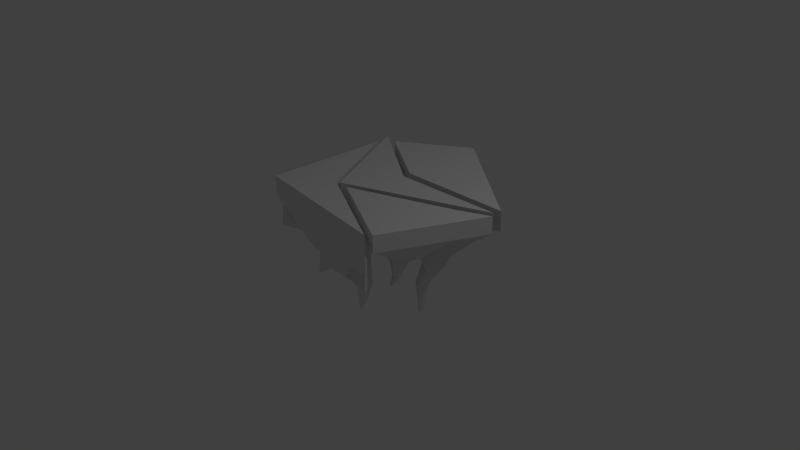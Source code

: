 # Source: rockplattform.blend  (saved by Blender 2.74.0; exported with 4.5.12 LTS)
import bpy
from mathutils import Matrix  # noqa: F401  (used for matrix-valued properties, if any)

bpy.ops.wm.read_factory_settings(use_empty=True)
scene = bpy.context.scene
scene.name = 'Scene'

# ---- collections
col_collection_1 = bpy.data.collections.new('Collection 1'); scene.collection.children.link(col_collection_1)

# ---- materials (node trees are filled in below, after node groups)
mat_collapserockmaterial = bpy.data.materials.new('collapserockmaterial')
mat_collapserockmaterial.alpha_threshold = 0.0
mat_collapserockmaterial.use_transparent_shadow = False
mat_collapserockmaterial.roughness = 0.5
mat_collapserockmaterial.line_color = (0.0, 0.0, 0.0, 1.0)

# ---- material node trees

# ---- world
world_world = bpy.data.worlds.new('World'); scene.world = world_world
world_world.color = (0.05088, 0.05088, 0.05088)
world_world.use_sun_shadow = False
world_world.sun_shadow_jitter_overblur = 0.0
world_world.cycles.sampling_method = 'MANUAL'
world_world.cycles.sample_map_resolution = 256

# ---- cameras
cam_camera = bpy.data.cameras.new('Camera')
cam_camera.clip_end = 100.0
cam_camera.lens = 35.0
cam_camera.sensor_width = 32.0
cam_camera.sensor_height = 18.0
cam_camera.ortho_scale = 7.314
cam_camera.dof.focus_distance = 0.0
cam_camera.dof.aperture_fstop = 128.0

# ---- lights
light_lamp = bpy.data.lights.new('Lamp', 'POINT')
light_lamp.transmission_factor = 0.0
light_lamp.cutoff_distance = 30.0
light_lamp.energy = 100.0
light_lamp.shadow_buffer_clip_start = 1.001
light_lamp.shadow_soft_size = 0.1
light_lamp.shadow_maximum_resolution = 0.006
light_lamp.use_absolute_resolution = True
light_lamp.cycles.use_multiple_importance_sampling = False

# ---- meshes
me_cube_004 = bpy.data.meshes.new('Cube.004')
me_cube_004.from_pydata([(-1.021, -0.7161, 0.7748), (-1.021, -0.7161, 1.0), (-0.5236, 0.2704, 0.7748), (-0.5236, 0.2704, 1.0), (0.1328, -0.7488, 0.7748), (0.1328, -0.7488, 1.0), (1.45, 0.03892, 0.7254), (1.45, 0.03892, 1.0), (-0.7724, -0.2229, 0.7748), (0.4632, 0.1547, 0.4213), (0.7914, -0.355, 0.7748), (-0.4442, -0.7325, 0.1269), (0.009513, -0.2889, 0.2668), (-0.8968, -0.4695, 0.7748), (-0.03018, 0.2125, 0.4213), (1.121, -0.158, 0.7254), (-0.1557, -0.7407, 0.7748), (-0.648, 0.02377, 0.7748), (0.9566, 0.09679, 0.7254), (0.4621, -0.5519, 0.7748), (-0.7327, -0.7243, 0.1269), (0.4005, -0.3219, 0.2668), (-0.3814, -0.2559, 0.7748), (-0.2173, -0.5107, -0.2371), (0.2364, -0.06712, 0.2773), (-0.2058, -0.02168, 0.4213), (-0.5571, -0.4901, 0.1269), (0.1224, -0.5313, 0.4108), (0.6785, -0.1126, 0.5814)], [], [(1, 3, 2, 17, 8, 13, 0), (3, 7, 6, 18, 9, 14, 2), (7, 5, 4, 19, 10, 15, 6), (5, 1, 0, 20, 11, 16, 4), (28, 18, 6, 15), (1, 5, 7, 3), (27, 21, 10, 19), (26, 22, 12, 23), (25, 14, 9, 24), (22, 25, 24, 12), (8, 17, 25, 22), (17, 2, 14, 25), (20, 26, 23, 11), (0, 13, 26, 20), (13, 8, 22, 26), (16, 27, 19, 4), (11, 23, 27, 16), (23, 12, 21, 27), (21, 28, 15, 10), (12, 24, 28, 21), (24, 9, 18, 28)])
me_cube_004.materials.append(mat_collapserockmaterial)
me_cube_004.use_remesh_preserve_volume = False
me_cube_004.use_remesh_preserve_attributes = False
me_cube_004.use_mirror_vertex_groups = False
me_cube_004.update()
me_cube_003 = bpy.data.meshes.new('Cube.003')
me_cube_003.from_pydata([(-1.456, -0.2814, 0.7748), (-1.456, -0.2814, 1.0), (-1.0, 1.0, 0.7748), (-1.0, 1.0, 1.0), (-0.09099, -0.6838, 0.7748), (-0.09099, -0.6838, 1.0), (-0.3284, -0.2956, 0.7748), (-0.3284, -0.2956, 1.0), (-1.228, 0.3593, 0.7748), (-0.6642, 0.3522, 0.7748), (-0.2097, -0.4897, 0.6795), (-0.7737, -0.4826, 0.7748), (-0.7582, 0.02043, 0.3151), (-1.342, 0.03896, 0.7748), (-0.8321, 0.6761, 0.7748), (-0.2691, -0.3926, 0.7748), (-0.4323, -0.5832, 0.7748), (-1.114, 0.6797, 0.7748), (-0.4963, 0.02832, 0.7748), (-0.1504, -0.5868, 0.6795), (-1.115, -0.382, 0.7748), (-0.4643, -0.2775, 0.6795), (-0.9156, 0.1517, 0.3151), (-0.7463, -0.2739, 0.5126), (-0.7412, 0.1495, 0.3647), (-0.8719, 0.3153, 0.3647), (-1.044, -0.1175, 0.5126), (-0.4483, -0.4303, 0.6795), (-0.4803, -0.1246, 0.7748), (-0.8617, 0.1951, 0.04828), (-0.8143, 0.1555, 0.04828), (-0.8092, 0.1944, 0.06323), (-0.8486, 0.2444, 0.06323), (-0.9019, 0.2139, -0.05741), (-0.8842, 0.1991, -0.05741), (-0.8823, 0.2137, -0.05182), (-0.897, 0.2324, -0.05182)], [], [(1, 3, 2, 17, 8, 13, 0), (3, 7, 6, 18, 9, 14, 2), (7, 5, 4, 19, 10, 15, 6), (5, 1, 0, 20, 11, 16, 4), (28, 18, 6, 15), (1, 5, 7, 3), (27, 21, 10, 19), (26, 22, 12, 23), (25, 14, 9, 24), (22, 25, 32, 29), (8, 17, 25, 22), (17, 2, 14, 25), (20, 26, 23, 11), (0, 13, 26, 20), (13, 8, 22, 26), (16, 27, 19, 4), (11, 23, 27, 16), (23, 12, 21, 27), (21, 28, 15, 10), (12, 24, 28, 21), (24, 9, 18, 28), (29, 32, 36, 33), (25, 24, 31, 32), (24, 12, 30, 31), (12, 22, 29, 30), (33, 36, 35, 34), (32, 31, 35, 36), (31, 30, 34, 35), (30, 29, 33, 34)])
me_cube_003.materials.append(mat_collapserockmaterial)
me_cube_003.use_remesh_preserve_volume = False
me_cube_003.use_remesh_preserve_attributes = False
me_cube_003.use_mirror_vertex_groups = False
me_cube_003.update()
me_cube_002 = bpy.data.meshes.new('Cube.002')
me_cube_002.from_pydata([(-1.021, -0.7161, 0.7748), (-1.021, -0.7161, 1.0), (-1.0, 1.0, 0.7748), (-1.0, 1.0, 1.0), (1.0, -1.0, 0.7748), (1.0, -1.0, 1.0), (-0.3284, -0.2956, 0.7748), (-0.3284, -0.2956, 1.0), (-0.9098, -0.01854, 0.2201), (-0.6642, 0.3522, 0.7748), (0.3358, -0.6478, 0.7748), (-0.01059, -0.8581, 0.4178), (-0.3374, -0.2529, 0.6391), (-0.9123, -0.2161, 0.2201), (-0.8321, 0.6761, 0.7748), (0.003665, -0.4717, 0.7748), (0.4947, -0.929, 0.3418), (-1.005, 0.571, 0.7748), (-0.4963, 0.02832, 0.7748), (0.6679, -0.8239, 0.7748), (-0.5159, -0.7871, 0.7748), (-0.000815, -0.4504, 0.6391), (-0.7549, -0.1094, 0.2201), (-0.174, -0.5555, 0.3244), (-0.5008, 0.04964, 0.6391), (-0.7531, 0.3103, 0.7748), (-0.7185, -0.2779, 0.2201), (0.2301, -0.6926, 0.1171), (-0.2486, -0.211, 0.6391), (-0.9667, -0.4661, 0.4446), (-0.7685, -0.7516, 0.7748), (-0.8154, -0.247, 0.2201), (-0.6172, -0.5325, 0.4446), (-0.7919, -0.4993, 0.4446), (-0.09229, -0.7068, 0.3244), (0.2421, -0.8935, 0.3418), (0.0315, -0.6673, 0.03669), (0.3368, -0.7957, 0.05165), (0.1201, -0.784, -0.0288), (-0.8418, -0.1389, -0.2326), (-0.8424, -0.1833, -0.2326), (-0.807, -0.1593, -0.2326), (-0.8206, -0.1902, -0.2326), (-0.7989, -0.1972, -0.2326), (-0.8029, 0.1171, -0.07592), (-0.793, 0.05599, -0.1334), (-0.777, 0.04656, -0.1334), (-0.7768, 0.0901, -0.07592), (-0.04497, -0.5898, -0.7424), (-0.001664, -0.5754, -0.7232), (0.01885, -0.5953, -0.7303), (-0.02777, -0.6122, -0.7497), (-0.02473, -0.6599, -0.343), (-0.08633, -0.5796, -0.3169), (0.1141, -0.6509, -0.2717), (0.04059, -0.5794, -0.2463)], [], [(1, 3, 2, 17, 8, 13, 29, 0), (3, 7, 6, 18, 9, 14, 2), (7, 5, 4, 19, 10, 15, 6), (5, 1, 0, 30, 20, 11, 35, 16, 4), (28, 18, 6, 15), (1, 5, 7, 3), (27, 21, 10, 19), (26, 22, 12, 23), (25, 14, 9, 24), (22, 25, 24, 12), (25, 22, 46, 47), (17, 2, 14, 25), (20, 32, 26, 23, 34, 11), (33, 31, 26, 32), (31, 13, 40, 42), (16, 37, 27, 19, 4), (52, 53, 48, 51), (23, 12, 21, 27, 36), (21, 28, 15, 10), (12, 24, 28, 21), (24, 9, 18, 28), (30, 33, 32, 20), (0, 29, 33, 30), (29, 13, 31, 33), (35, 38, 37, 16), (11, 34, 38, 35), (34, 23, 36, 38), (40, 39, 41, 43, 42), (22, 26, 43, 41), (26, 31, 42, 43), (8, 22, 41, 39), (13, 8, 39, 40), (45, 44, 47, 46), (17, 25, 47, 44), (22, 8, 45, 46), (8, 17, 44, 45), (51, 48, 49, 50), (54, 52, 51, 50), (55, 54, 50, 49), (53, 55, 49, 48), (36, 27, 55, 53), (27, 37, 54, 55), (37, 38, 52, 54), (38, 36, 53, 52)])
me_cube_002.materials.append(mat_collapserockmaterial)
me_cube_002.use_remesh_preserve_volume = False
me_cube_002.use_remesh_preserve_attributes = False
me_cube_002.use_mirror_vertex_groups = False
me_cube_002.update()
me_cube_001 = bpy.data.meshes.new('Cube.001')
me_cube_001.from_pydata([(-1.021, -0.7161, 0.7349), (-1.021, -0.7161, 1.0), (-1.0, 1.0, 0.7748), (-1.0, 1.0, 1.0), (1.0, -1.0, 0.4724), (1.0, -1.0, 1.0), (-0.3284, -0.2956, 0.7748), (-0.3284, -0.2956, 1.0), (-1.011, 0.1419, 0.4809), (-0.6642, 0.3522, 0.7748), (0.3358, -0.6478, 0.7748), (-0.01059, -0.8581, 0.544), (-0.2946, -0.05771, -0.5859), (-1.016, -0.3297, 0.4409), (-0.8321, 0.6761, 0.7748), (0.003665, -0.4717, 0.7748), (0.4947, -0.929, 0.4724), (-1.005, 0.571, 0.7748), (-0.4963, 0.02832, 0.7748), (0.6679, -0.8239, 0.4724), (-0.5159, -0.7871, 0.5267), (0.02463, -0.1653, -0.4773), (-0.674, -0.0555, 0.3323), (-0.174, -0.5555, 0.1047), (-0.4896, 0.329, 0.01942), (-0.7531, 0.3103, 0.7748), (-0.5949, -0.4639, 0.195), (0.2469, -0.6897, 0.04811), (-0.2374, 0.1436, 0.01942), (-0.2632, -0.8226, 0.4131), (-0.09229, -0.7068, 0.3088), (-0.3845, -0.4884, 0.2011), (-0.5554, -0.6042, 0.3054), (-0.3239, -0.6555, 0.1849), (0.02638, -0.7981, 0.2673), (0.08449, -0.9164, 0.4054), (0.2861, -0.9279, 0.3855), (0.001107, -0.7171, 0.1995), (0.1651, -0.8308, 0.1779), (0.09189, -0.9563, 0.152), (0.09269, -0.9527, 0.1688), (0.1166, -0.954, 0.1664), (0.0889, -0.9467, 0.1439), (0.1022, -0.9425, 0.1419), (-0.9242, -0.4694, 0.4605), (-0.9376, -0.6972, 0.6236), (-0.607, -0.7277, 0.5088), (-0.6618, -0.5622, 0.2954), (-0.6431, -0.622, 0.3516), (-0.7652, -0.822, 0.4488), (-0.7661, -0.8361, 0.4589), (-0.7456, -0.838, 0.4518), (-0.749, -0.8277, 0.4385), (-0.7478, -0.8314, 0.442), (-0.254, 0.04167, -0.6244), (-0.214, -0.08249, -0.875), (-0.1567, -0.08979, -0.8497), (-0.1926, 0.03541, -0.5976), (-0.06975, 0.008636, -0.229), (-0.1792, -0.005323, -0.6758), (-0.2072, 0.1147, -0.3742), (-0.02939, -0.1224, -0.6635), (-0.09454, 0.05109, -0.4994), (0.02463, -0.1653, -0.4773), (0.3358, -0.6478, 0.7748), (0.003665, -0.4717, 0.7748), (-0.2374, 0.1436, 0.01942), (-0.06975, 0.008636, -0.229)], [], [(1, 3, 2, 17, 8, 13, 0), (3, 7, 6, 18, 9, 14, 2), (7, 5, 4, 19, 10, 15, 6), (28, 18, 6, 15), (1, 5, 7, 3), (27, 21, 10, 19), (26, 22, 12, 23, 31), (25, 14, 9, 24), (22, 25, 24, 12), (8, 17, 25, 22), (17, 2, 14, 25), (33, 31, 23, 30), (47, 48, 53, 52), (13, 8, 22, 26), (16, 27, 19, 4), (34, 37, 42, 39), (23, 12, 21, 27), (58, 28, 66, 67), (62, 61, 56, 59), (24, 9, 18, 28), (29, 33, 30, 11), (20, 32, 33, 29), (32, 26, 31, 33), (34, 35, 11, 30), (35, 36, 16, 11), (38, 37, 23, 27), (36, 38, 27, 16), (37, 34, 30, 23), (40, 39, 42, 43, 41), (38, 36, 41, 43), (37, 38, 43, 42), (36, 35, 40, 41), (35, 34, 39, 40), (44, 45, 0, 13), (45, 46, 20, 0), (47, 44, 13, 26), (46, 48, 32, 20), (48, 47, 26, 32), (50, 49, 52, 53, 51), (48, 46, 51, 53), (44, 47, 52, 49), (46, 45, 50, 51), (45, 44, 49, 50), (55, 54, 57, 59, 56), (24, 28, 60, 57, 54), (21, 12, 55, 56, 61), (12, 24, 54, 55), (1, 0, 20, 29, 11, 16, 4, 5), (60, 62, 59, 57), (28, 58, 62, 60), (58, 21, 61, 62), (63, 67, 66, 65, 64), (21, 58, 67, 63), (28, 15, 65, 66), (15, 10, 64, 65), (10, 21, 63, 64)])
me_cube_001.materials.append(mat_collapserockmaterial)
me_cube_001.use_remesh_preserve_volume = False
me_cube_001.use_remesh_preserve_attributes = False
me_cube_001.use_mirror_vertex_groups = False
me_cube_001.update()

# ---- objects
ob_cube_003 = bpy.data.objects.new('Cube.003', me_cube_004)
ob_cube_002 = bpy.data.objects.new('Cube.002', me_cube_003)
ob_cube_001 = bpy.data.objects.new('Cube.001', me_cube_002)
ob_cube = bpy.data.objects.new('Cube', me_cube_001)
ob_lamp = bpy.data.objects.new('Lamp', light_lamp)
ob_camera = bpy.data.objects.new('Camera', cam_camera)

# ---- transforms, parenting, visibility, modifiers, constraints
ob_cube_003.location = (0.3998, 1.247, 0.0)
ob_cube_003.rotation_euler = (0.0, -0.0, -0.553)
ob_cube_003.lineart.crease_threshold = 0.0
ob_cube_002.location = (1.012, 0.5371, 0.0)
ob_cube_002.rotation_euler = (0.0, -0.0, -4.861)
ob_cube_002.lineart.crease_threshold = 0.0
ob_cube_001.location = (0.283, 0.8363, 0.0)
ob_cube_001.rotation_euler = (0.0, -0.0, 0.4878)
ob_cube_001.lineart.crease_threshold = 0.0
ob_cube.location = (0.0, 0.0, 0.0)
ob_cube.lineart.crease_threshold = 0.0
ob_lamp.location = (4.076, 1.005, 5.904)
ob_lamp.rotation_euler = (0.6503, 0.05522, 1.866)
ob_lamp.lock_rotations_4d = False
ob_lamp.empty_display_type = 'ARROWS'
ob_lamp.color = (0.0, 0.0, 0.0, 0.0)
ob_lamp.lineart.crease_threshold = 0.0
ob_camera.location = (7.481, -6.508, 5.344)
ob_camera.rotation_euler = (1.109, 0.01082, 0.8149)
ob_camera.lock_rotations_4d = False
ob_camera.empty_display_type = 'ARROWS'
ob_camera.color = (0.0, 0.0, 0.0, 0.0)
ob_camera.display_type = 'WIRE'
ob_camera.lineart.crease_threshold = 0.0

# ---- collection membership
col_collection_1.objects.link(ob_cube_003)
col_collection_1.objects.link(ob_cube_002)
col_collection_1.objects.link(ob_cube_001)
col_collection_1.objects.link(ob_cube)
col_collection_1.objects.link(ob_lamp)
col_collection_1.objects.link(ob_camera)

# ---- scene / render settings (as saved in the file)
scene.camera = ob_camera
scene.frame_start = 1; scene.frame_end = 250; scene.frame_set(1)
scene.render.engine = 'BLENDER_EEVEE_NEXT'
scene.render.resolution_percentage = 50
scene.render.dither_intensity = 0.0
scene.cycles.use_denoising = False
scene.cycles.samples = 10
scene.cycles.sampling_pattern = 'TABULATED_SOBOL'
scene.cycles.light_sampling_threshold = 0.0
scene.cycles.use_adaptive_sampling = False
scene.cycles.use_light_tree = False
scene.cycles.blur_glossy = 0.0
scene.cycles.pixel_filter_type = 'GAUSSIAN'
scene.cycles.sample_clamp_indirect = 0.0
scene.view_settings.view_transform = 'Standard'
bpy.context.view_layer.update()
